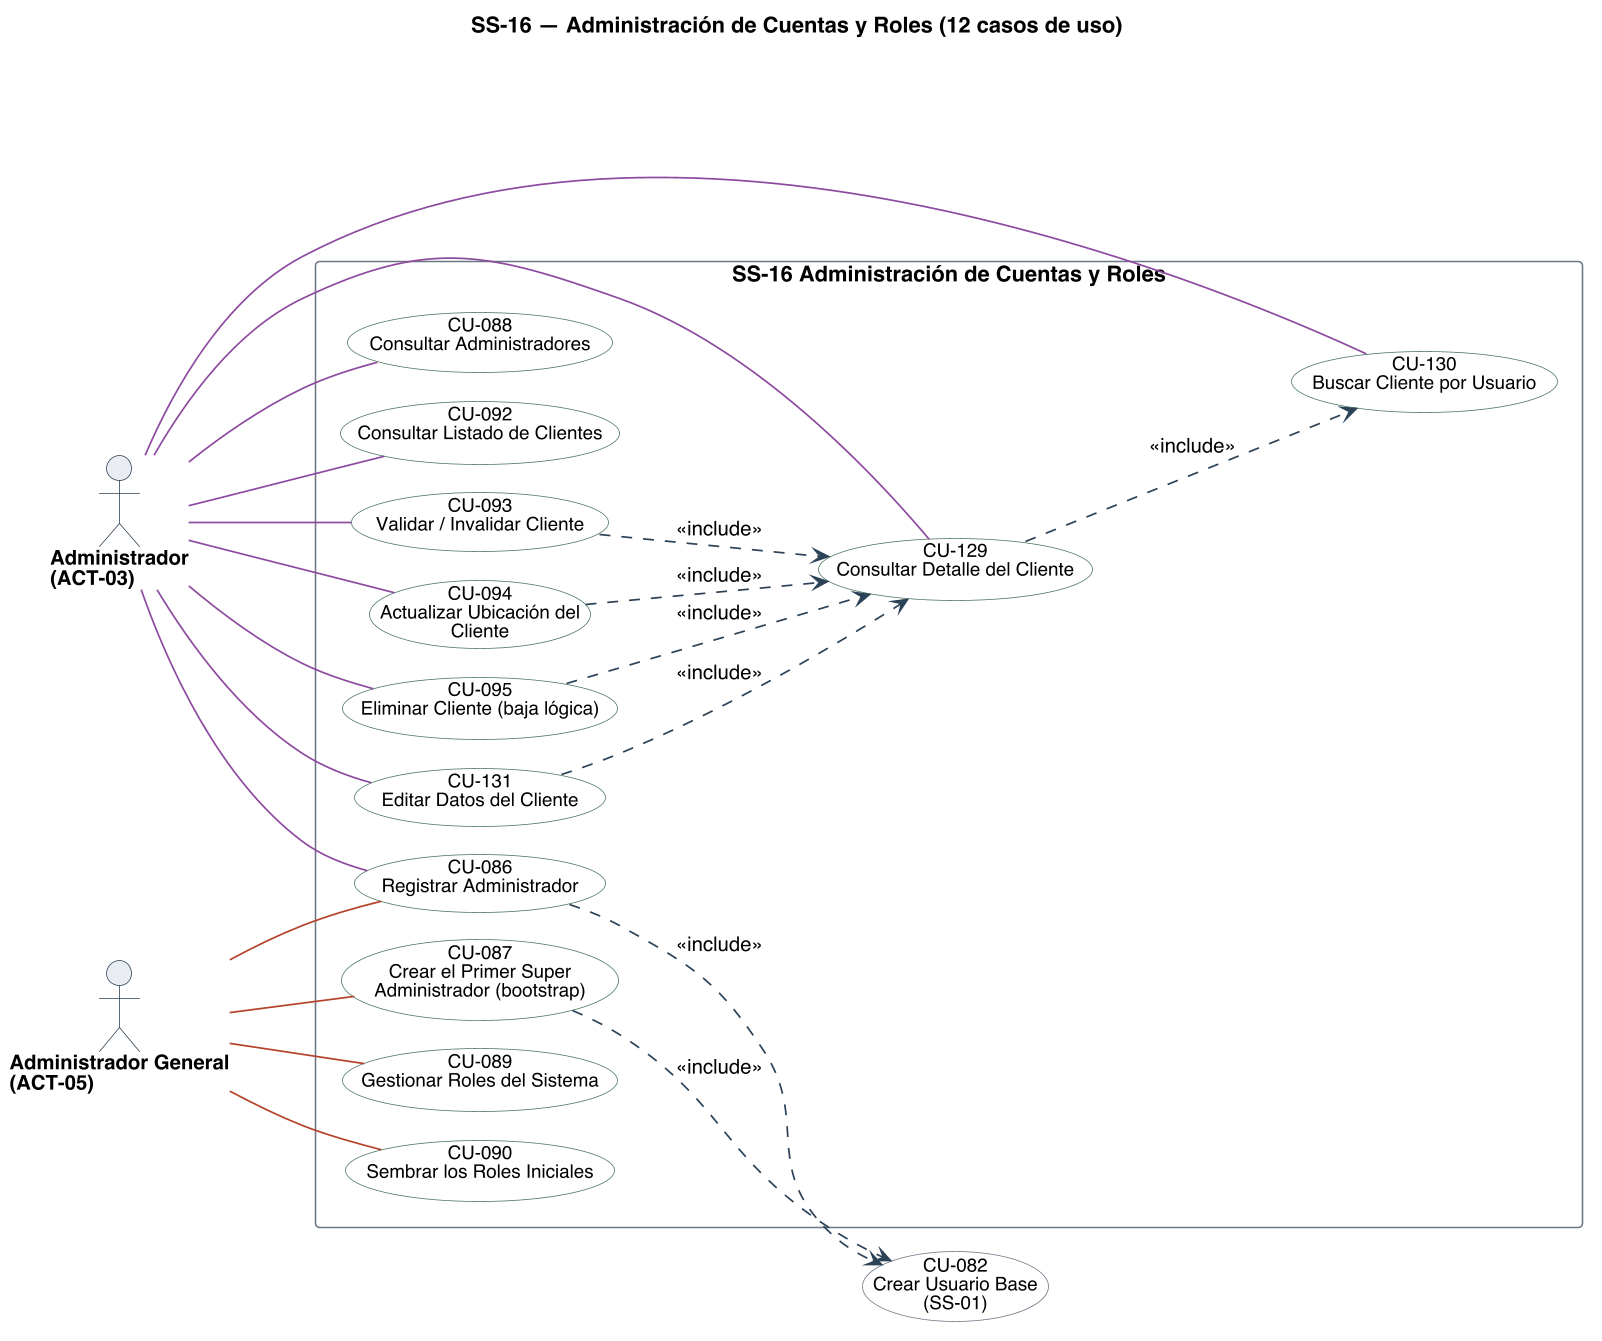

The diagram above was rendered by PlantUML. Its source (embedded in the PNG):
@startuml
title SS-16 — Administración de Cuentas y Roles (12 casos de uso)
left to right direction
skinparam backgroundColor #FFFFFF
skinparam shadowing false
skinparam defaultFontName Helvetica
skinparam defaultFontSize 13
skinparam dpi 150
skinparam ArrowColor #2C4257
skinparam ArrowThickness 1.1
skinparam actor {
  BorderColor #2C4257
  BackgroundColor #E8EDF2
  FontSize 13
  FontStyle bold
}
skinparam usecase {
  BorderColor #2C4257
  BackgroundColor #FFFFFF
  FontSize 12
}
skinparam rectangle {
  BorderColor #6B7683
  FontSize 14
  FontStyle bold
}

skinparam nodesep 18
skinparam ranksep 70
skinparam usecase {
  BorderColor<<pendiente>> #9C4436
  BackgroundColor<<pendiente>> #F6E4E1
  BorderColor<<factorizado>> #6B7683
  BackgroundColor<<factorizado>> #F2F4F6
}

actor "Administrador\n(ACT-03)" as A03
actor "Administrador General\n(ACT-05)" as A05

rectangle "SS-16 Administración de Cuentas y Roles" {
  usecase "CU-086\nRegistrar Administrador" as U086 #back:FFFFFF;line:4B7560
  usecase "CU-087\nCrear el Primer Super\nAdministrador (bootstrap)" as U087 #back:FFFFFF;line:4B7560
  usecase "CU-088\nConsultar Administradores" as U088 #back:FFFFFF;line:4B7560
  usecase "CU-089\nGestionar Roles del Sistema" as U089 #back:FFFFFF;line:4B7560
  usecase "CU-090\nSembrar los Roles Iniciales" as U090 #back:FFFFFF;line:4B7560
  usecase "CU-092\nConsultar Listado de Clientes" as U092 #back:FFFFFF;line:4B7560
  usecase "CU-093\nValidar / Invalidar Cliente" as U093 #back:FFFFFF;line:4B7560
  usecase "CU-094\nActualizar Ubicación del\nCliente" as U094 #back:FFFFFF;line:4B7560
  usecase "CU-095\nEliminar Cliente (baja lógica)" as U095 #back:FFFFFF;line:4B7560
  usecase "CU-129\nConsultar Detalle del Cliente" as U129 #back:FFFFFF;line:4B7560
  usecase "CU-130\nBuscar Cliente por Usuario" as U130 #back:FFFFFF;line:4B7560
  usecase "CU-131\nEditar Datos del Cliente" as U131 #back:FFFFFF;line:4B7560
}

usecase "CU-082\nCrear Usuario Base\n(SS-01)" as U082 #back:FFFFFF;line:6B7683

A03 -[#8C4A9E]- U086
A03 -[#8C4A9E]- U088
A03 -[#8C4A9E]- U092
A03 -[#8C4A9E]- U093
A03 -[#8C4A9E]- U094
A03 -[#8C4A9E]- U095
A03 -[#8C4A9E]- U129
A03 -[#8C4A9E]- U130
A03 -[#8C4A9E]- U131
A05 -[#B4432B]- U086
A05 -[#B4432B]- U087
A05 -[#B4432B]- U089
A05 -[#B4432B]- U090

' escribir sobre algo exige leerlo antes: la busqueda entra por <<include>>
U093 ..> U129 : <<include>>
U094 ..> U129 : <<include>>
U095 ..> U129 : <<include>>
U131 ..> U129 : <<include>>
U129 ..> U130 : <<include>>
U086 ..> U082 : <<include>>
U087 ..> U082 : <<include>>

@enduml